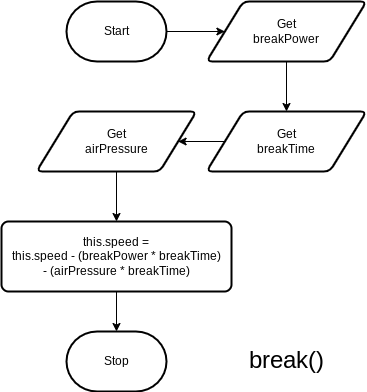

The diagram above was exported from draw.io. Its source (the exported page's mxGraphModel, read from the mxfile embedded in the PNG):
<mxGraphModel dx="1038" dy="740" grid="1" gridSize="10" guides="1" tooltips="1" connect="1" arrows="1" fold="1" page="1" pageScale="1" pageWidth="827" pageHeight="1169" math="0" shadow="0">
  <root>
    <mxCell id="0" />
    <mxCell id="1" parent="0" />
    <mxCell id="6" style="edgeStyle=none;html=1;entryX=0;entryY=0.5;entryDx=0;entryDy=0;" parent="1" source="2" target="3" edge="1">
      <mxGeometry relative="1" as="geometry" />
    </mxCell>
    <mxCell id="2" value="Start" style="strokeWidth=2;html=1;shape=mxgraph.flowchart.terminator;whiteSpace=wrap;" parent="1" vertex="1">
      <mxGeometry x="170" y="60" width="100" height="60" as="geometry" />
    </mxCell>
    <mxCell id="8" style="edgeStyle=none;html=1;entryX=0.5;entryY=0;entryDx=0;entryDy=0;" parent="1" source="3" target="4" edge="1">
      <mxGeometry relative="1" as="geometry" />
    </mxCell>
    <mxCell id="3" value="Get&lt;br&gt;breakPower" style="shape=parallelogram;html=1;strokeWidth=2;perimeter=parallelogramPerimeter;whiteSpace=wrap;rounded=1;arcSize=12;size=0.23;" parent="1" vertex="1">
      <mxGeometry x="310" y="60" width="160" height="60" as="geometry" />
    </mxCell>
    <mxCell id="9" style="edgeStyle=none;html=1;entryX=1;entryY=0.5;entryDx=0;entryDy=0;" parent="1" source="4" target="5" edge="1">
      <mxGeometry relative="1" as="geometry" />
    </mxCell>
    <mxCell id="4" value="Get&lt;br&gt;breakTime" style="shape=parallelogram;html=1;strokeWidth=2;perimeter=parallelogramPerimeter;whiteSpace=wrap;rounded=1;arcSize=12;size=0.23;" parent="1" vertex="1">
      <mxGeometry x="310" y="170" width="160" height="60" as="geometry" />
    </mxCell>
    <mxCell id="11" style="edgeStyle=none;html=1;entryX=0.5;entryY=0;entryDx=0;entryDy=0;" parent="1" source="5" target="10" edge="1">
      <mxGeometry relative="1" as="geometry" />
    </mxCell>
    <mxCell id="5" value="Get&lt;br&gt;airPressure" style="shape=parallelogram;html=1;strokeWidth=2;perimeter=parallelogramPerimeter;whiteSpace=wrap;rounded=1;arcSize=12;size=0.23;" parent="1" vertex="1">
      <mxGeometry x="140" y="170" width="160" height="60" as="geometry" />
    </mxCell>
    <mxCell id="13" style="edgeStyle=none;html=1;entryX=0.5;entryY=0;entryDx=0;entryDy=0;entryPerimeter=0;" parent="1" source="10" target="12" edge="1">
      <mxGeometry relative="1" as="geometry" />
    </mxCell>
    <mxCell id="10" value="this.speed = &lt;br&gt;this.speed - (breakPower * breakTime)&lt;br&gt;- (airPressure * breakTime)" style="rounded=1;whiteSpace=wrap;html=1;absoluteArcSize=1;arcSize=14;strokeWidth=2;" parent="1" vertex="1">
      <mxGeometry x="105" y="280" width="230" height="70" as="geometry" />
    </mxCell>
    <mxCell id="12" value="Stop" style="strokeWidth=2;html=1;shape=mxgraph.flowchart.terminator;whiteSpace=wrap;" parent="1" vertex="1">
      <mxGeometry x="170" y="390" width="100" height="60" as="geometry" />
    </mxCell>
    <mxCell id="14" value="&lt;font style=&quot;font-size: 24px;&quot;&gt;break()&lt;/font&gt;" style="text;html=1;align=center;verticalAlign=middle;resizable=0;points=[];autosize=1;strokeColor=none;fillColor=none;" parent="1" vertex="1">
      <mxGeometry x="340" y="400" width="100" height="40" as="geometry" />
    </mxCell>
  </root>
</mxGraphModel>